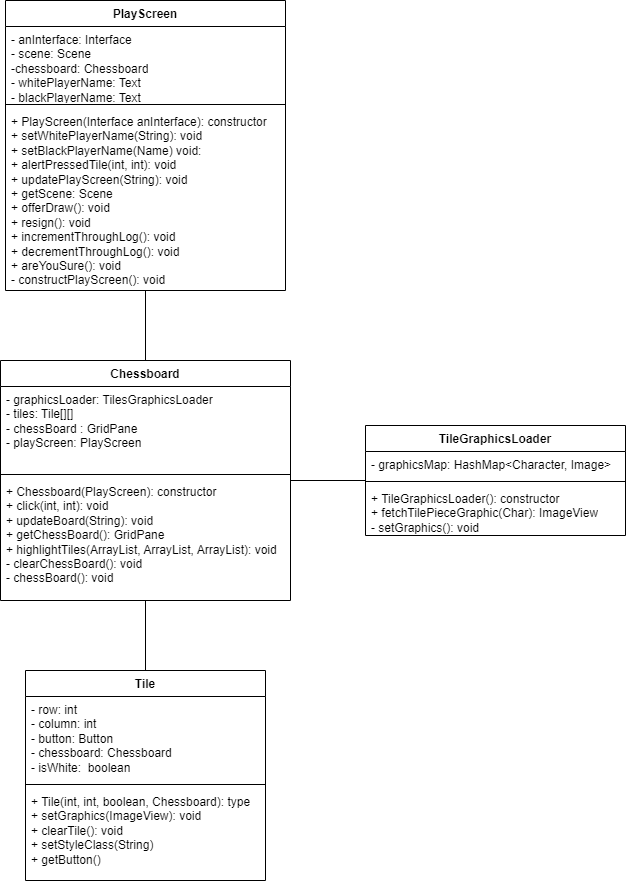

The diagram above was exported from draw.io. Its source (the exported page's mxGraphModel, read from the mxfile embedded in the PNG):
<mxGraphModel dx="1393" dy="804" grid="1" gridSize="10" guides="1" tooltips="1" connect="1" arrows="1" fold="1" page="1" pageScale="1" pageWidth="827" pageHeight="1169" math="0" shadow="0">
  <root>
    <mxCell id="0" />
    <mxCell id="1" parent="0" />
    <mxCell id="z3lET0deym2Any-J6gUV-44" style="edgeStyle=orthogonalEdgeStyle;rounded=0;orthogonalLoop=1;jettySize=auto;html=1;entryX=0.5;entryY=0;entryDx=0;entryDy=0;endArrow=none;endFill=0;" edge="1" parent="1" source="z3lET0deym2Any-J6gUV-13" target="z3lET0deym2Any-J6gUV-32">
      <mxGeometry relative="1" as="geometry" />
    </mxCell>
    <mxCell id="z3lET0deym2Any-J6gUV-13" value="PlayScreen" style="swimlane;fontStyle=1;align=center;verticalAlign=top;childLayout=stackLayout;horizontal=1;startSize=26;horizontalStack=0;resizeParent=1;resizeParentMax=0;resizeLast=0;collapsible=1;marginBottom=0;whiteSpace=wrap;html=1;" vertex="1" parent="1">
      <mxGeometry x="280" width="280" height="290" as="geometry" />
    </mxCell>
    <mxCell id="z3lET0deym2Any-J6gUV-14" value="- anInterface: Interface&lt;br&gt;- scene: Scene&lt;br&gt;-chessboard: Chessboard&lt;br&gt;- whitePlayerName: Text&lt;br&gt;- blackPlayerName: Text" style="text;strokeColor=none;fillColor=none;align=left;verticalAlign=top;spacingLeft=4;spacingRight=4;overflow=hidden;rotatable=0;points=[[0,0.5],[1,0.5]];portConstraint=eastwest;whiteSpace=wrap;html=1;" vertex="1" parent="z3lET0deym2Any-J6gUV-13">
      <mxGeometry y="26" width="280" height="74" as="geometry" />
    </mxCell>
    <mxCell id="z3lET0deym2Any-J6gUV-15" value="" style="line;strokeWidth=1;fillColor=none;align=left;verticalAlign=middle;spacingTop=-1;spacingLeft=3;spacingRight=3;rotatable=0;labelPosition=right;points=[];portConstraint=eastwest;strokeColor=inherit;" vertex="1" parent="z3lET0deym2Any-J6gUV-13">
      <mxGeometry y="100" width="280" height="8" as="geometry" />
    </mxCell>
    <mxCell id="z3lET0deym2Any-J6gUV-16" value="+ PlayScreen(Interface anInterface): constructor&lt;br&gt;+ setWhitePlayerName(String): void&lt;br&gt;+ setBlackPlayerName(Name) void:&lt;br&gt;+ alertPressedTile(int, int): void&lt;br&gt;+ updatePlayScreen(String): void&lt;br&gt;+ getScene: Scene&lt;br&gt;+ offerDraw(): void&lt;br&gt;+ resign(): void&lt;br&gt;+ incrementThroughLog(): void&lt;br&gt;+ decrementThroughLog(): void&lt;br&gt;+ areYouSure(): void&lt;br&gt;- constructPlayScreen(): void" style="text;strokeColor=none;fillColor=none;align=left;verticalAlign=top;spacingLeft=4;spacingRight=4;overflow=hidden;rotatable=0;points=[[0,0.5],[1,0.5]];portConstraint=eastwest;whiteSpace=wrap;html=1;" vertex="1" parent="z3lET0deym2Any-J6gUV-13">
      <mxGeometry y="108" width="280" height="182" as="geometry" />
    </mxCell>
    <mxCell id="z3lET0deym2Any-J6gUV-47" style="edgeStyle=orthogonalEdgeStyle;rounded=0;orthogonalLoop=1;jettySize=auto;html=1;endArrow=none;endFill=0;" edge="1" parent="1" source="z3lET0deym2Any-J6gUV-32" target="z3lET0deym2Any-J6gUV-40">
      <mxGeometry relative="1" as="geometry" />
    </mxCell>
    <mxCell id="z3lET0deym2Any-J6gUV-48" style="edgeStyle=orthogonalEdgeStyle;rounded=0;orthogonalLoop=1;jettySize=auto;html=1;entryX=0.5;entryY=0;entryDx=0;entryDy=0;endArrow=none;endFill=0;" edge="1" parent="1" source="z3lET0deym2Any-J6gUV-32" target="z3lET0deym2Any-J6gUV-36">
      <mxGeometry relative="1" as="geometry" />
    </mxCell>
    <mxCell id="z3lET0deym2Any-J6gUV-32" value="Chessboard" style="swimlane;fontStyle=1;align=center;verticalAlign=top;childLayout=stackLayout;horizontal=1;startSize=26;horizontalStack=0;resizeParent=1;resizeParentMax=0;resizeLast=0;collapsible=1;marginBottom=0;whiteSpace=wrap;html=1;" vertex="1" parent="1">
      <mxGeometry x="275" y="360" width="290" height="240" as="geometry" />
    </mxCell>
    <mxCell id="z3lET0deym2Any-J6gUV-33" value="- graphicsLoader: TilesGraphicsLoader&lt;br&gt;- tiles: Tile[][]&lt;br&gt;- chessBoard : GridPane&lt;br&gt;- playScreen: PlayScreen" style="text;strokeColor=none;fillColor=none;align=left;verticalAlign=top;spacingLeft=4;spacingRight=4;overflow=hidden;rotatable=0;points=[[0,0.5],[1,0.5]];portConstraint=eastwest;whiteSpace=wrap;html=1;" vertex="1" parent="z3lET0deym2Any-J6gUV-32">
      <mxGeometry y="26" width="290" height="84" as="geometry" />
    </mxCell>
    <mxCell id="z3lET0deym2Any-J6gUV-34" value="" style="line;strokeWidth=1;fillColor=none;align=left;verticalAlign=middle;spacingTop=-1;spacingLeft=3;spacingRight=3;rotatable=0;labelPosition=right;points=[];portConstraint=eastwest;strokeColor=inherit;" vertex="1" parent="z3lET0deym2Any-J6gUV-32">
      <mxGeometry y="110" width="290" height="8" as="geometry" />
    </mxCell>
    <mxCell id="z3lET0deym2Any-J6gUV-35" value="+ Chessboard(PlayScreen): constructor&lt;br&gt;+ click(int, int): void&lt;br&gt;+ updateBoard(String): void&lt;br&gt;+ getChessBoard(): GridPane&lt;br&gt;+ highlightTiles(ArrayList, ArrayList, ArrayList): void&lt;br&gt;- clearChessBoard(): void&lt;br&gt;- chessBoard(): void" style="text;strokeColor=none;fillColor=none;align=left;verticalAlign=top;spacingLeft=4;spacingRight=4;overflow=hidden;rotatable=0;points=[[0,0.5],[1,0.5]];portConstraint=eastwest;whiteSpace=wrap;html=1;" vertex="1" parent="z3lET0deym2Any-J6gUV-32">
      <mxGeometry y="118" width="290" height="122" as="geometry" />
    </mxCell>
    <mxCell id="z3lET0deym2Any-J6gUV-36" value="Tile" style="swimlane;fontStyle=1;align=center;verticalAlign=top;childLayout=stackLayout;horizontal=1;startSize=26;horizontalStack=0;resizeParent=1;resizeParentMax=0;resizeLast=0;collapsible=1;marginBottom=0;whiteSpace=wrap;html=1;" vertex="1" parent="1">
      <mxGeometry x="300" y="670" width="240" height="210" as="geometry" />
    </mxCell>
    <mxCell id="z3lET0deym2Any-J6gUV-37" value="- row: int&lt;br&gt;- column: int&lt;br&gt;- button: Button&lt;br&gt;- chessboard: Chessboard&lt;br&gt;- isWhite:&amp;nbsp; boolean" style="text;strokeColor=none;fillColor=none;align=left;verticalAlign=top;spacingLeft=4;spacingRight=4;overflow=hidden;rotatable=0;points=[[0,0.5],[1,0.5]];portConstraint=eastwest;whiteSpace=wrap;html=1;" vertex="1" parent="z3lET0deym2Any-J6gUV-36">
      <mxGeometry y="26" width="240" height="84" as="geometry" />
    </mxCell>
    <mxCell id="z3lET0deym2Any-J6gUV-38" value="" style="line;strokeWidth=1;fillColor=none;align=left;verticalAlign=middle;spacingTop=-1;spacingLeft=3;spacingRight=3;rotatable=0;labelPosition=right;points=[];portConstraint=eastwest;strokeColor=inherit;" vertex="1" parent="z3lET0deym2Any-J6gUV-36">
      <mxGeometry y="110" width="240" height="8" as="geometry" />
    </mxCell>
    <mxCell id="z3lET0deym2Any-J6gUV-39" value="+ Tile(int, int, boolean, Chessboard): type&lt;br&gt;+ setGraphics(ImageView): void&lt;br&gt;+ clearTile(): void&lt;br&gt;+ setStyleClass(String)&lt;br&gt;+ getButton()" style="text;strokeColor=none;fillColor=none;align=left;verticalAlign=top;spacingLeft=4;spacingRight=4;overflow=hidden;rotatable=0;points=[[0,0.5],[1,0.5]];portConstraint=eastwest;whiteSpace=wrap;html=1;" vertex="1" parent="z3lET0deym2Any-J6gUV-36">
      <mxGeometry y="118" width="240" height="92" as="geometry" />
    </mxCell>
    <mxCell id="z3lET0deym2Any-J6gUV-40" value="TileGraphicsLoader" style="swimlane;fontStyle=1;align=center;verticalAlign=top;childLayout=stackLayout;horizontal=1;startSize=26;horizontalStack=0;resizeParent=1;resizeParentMax=0;resizeLast=0;collapsible=1;marginBottom=0;whiteSpace=wrap;html=1;" vertex="1" parent="1">
      <mxGeometry x="640" y="425" width="260" height="110" as="geometry" />
    </mxCell>
    <mxCell id="z3lET0deym2Any-J6gUV-41" value="- graphicsMap: HashMap&amp;lt;Character, Image&amp;gt;" style="text;strokeColor=none;fillColor=none;align=left;verticalAlign=top;spacingLeft=4;spacingRight=4;overflow=hidden;rotatable=0;points=[[0,0.5],[1,0.5]];portConstraint=eastwest;whiteSpace=wrap;html=1;" vertex="1" parent="z3lET0deym2Any-J6gUV-40">
      <mxGeometry y="26" width="260" height="26" as="geometry" />
    </mxCell>
    <mxCell id="z3lET0deym2Any-J6gUV-42" value="" style="line;strokeWidth=1;fillColor=none;align=left;verticalAlign=middle;spacingTop=-1;spacingLeft=3;spacingRight=3;rotatable=0;labelPosition=right;points=[];portConstraint=eastwest;strokeColor=inherit;" vertex="1" parent="z3lET0deym2Any-J6gUV-40">
      <mxGeometry y="52" width="260" height="8" as="geometry" />
    </mxCell>
    <mxCell id="z3lET0deym2Any-J6gUV-43" value="+ TileGraphicsLoader(): constructor&lt;br&gt;+ fetchTilePieceGraphic(Char): ImageView&lt;br&gt;- setGraphics(): void&lt;br&gt;" style="text;strokeColor=none;fillColor=none;align=left;verticalAlign=top;spacingLeft=4;spacingRight=4;overflow=hidden;rotatable=0;points=[[0,0.5],[1,0.5]];portConstraint=eastwest;whiteSpace=wrap;html=1;" vertex="1" parent="z3lET0deym2Any-J6gUV-40">
      <mxGeometry y="60" width="260" height="50" as="geometry" />
    </mxCell>
  </root>
</mxGraphModel>